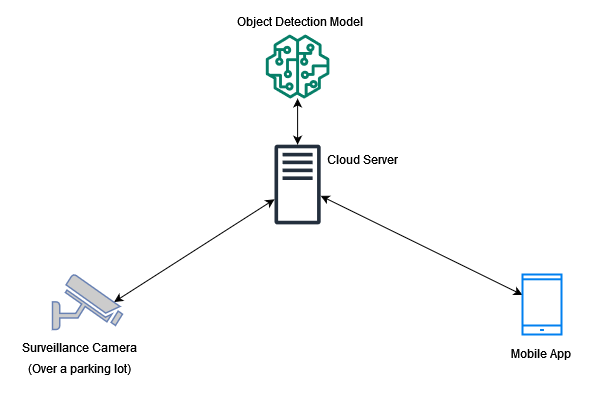

The diagram above was exported from draw.io. Its source (the exported page's mxGraphModel, read from the mxfile embedded in the PNG):
<mxGraphModel dx="880" dy="442" grid="1" gridSize="10" guides="1" tooltips="1" connect="1" arrows="1" fold="1" page="1" pageScale="1" pageWidth="850" pageHeight="1100" math="0" shadow="0">
  <root>
    <mxCell id="0" />
    <mxCell id="1" parent="0" />
    <mxCell id="ZMqiGr2JFncBF4Va5wmt-6" style="rounded=0;orthogonalLoop=1;jettySize=auto;html=1;exitX=0.88;exitY=0.5;exitDx=0;exitDy=0;exitPerimeter=0;startArrow=classic;startFill=1;" parent="1" source="ZMqiGr2JFncBF4Va5wmt-2" target="ZMqiGr2JFncBF4Va5wmt-3" edge="1">
      <mxGeometry relative="1" as="geometry" />
    </mxCell>
    <mxCell id="ZMqiGr2JFncBF4Va5wmt-2" value="" style="fontColor=#0066CC;verticalAlign=top;verticalLabelPosition=bottom;labelPosition=center;align=center;html=1;outlineConnect=0;fillColor=#CCCCCC;strokeColor=#6881B3;gradientColor=none;gradientDirection=north;strokeWidth=2;shape=mxgraph.networks.security_camera;" parent="1" vertex="1">
      <mxGeometry x="118" y="280" width="70" height="55" as="geometry" />
    </mxCell>
    <mxCell id="ZMqiGr2JFncBF4Va5wmt-3" value="" style="sketch=0;outlineConnect=0;fontColor=#232F3E;gradientColor=none;fillColor=#232F3D;strokeColor=none;dashed=0;verticalLabelPosition=bottom;verticalAlign=top;align=center;html=1;fontSize=12;fontStyle=0;aspect=fixed;pointerEvents=1;shape=mxgraph.aws4.traditional_server;" parent="1" vertex="1">
      <mxGeometry x="340" y="150" width="46.15" height="80" as="geometry" />
    </mxCell>
    <mxCell id="ZMqiGr2JFncBF4Va5wmt-10" style="rounded=0;orthogonalLoop=1;jettySize=auto;html=1;startArrow=classic;startFill=1;elbow=vertical;" parent="1" source="ZMqiGr2JFncBF4Va5wmt-4" target="ZMqiGr2JFncBF4Va5wmt-3" edge="1">
      <mxGeometry relative="1" as="geometry" />
    </mxCell>
    <mxCell id="ZMqiGr2JFncBF4Va5wmt-4" value="" style="html=1;verticalLabelPosition=bottom;align=center;labelBackgroundColor=#ffffff;verticalAlign=top;strokeWidth=2;strokeColor=#0080F0;shadow=0;dashed=0;shape=mxgraph.ios7.icons.smartphone;" parent="1" vertex="1">
      <mxGeometry x="588" y="280" width="39" height="60" as="geometry" />
    </mxCell>
    <mxCell id="ZMqiGr2JFncBF4Va5wmt-9" style="edgeStyle=orthogonalEdgeStyle;rounded=0;orthogonalLoop=1;jettySize=auto;html=1;elbow=vertical;startArrow=classic;startFill=1;" parent="1" source="ZMqiGr2JFncBF4Va5wmt-5" target="ZMqiGr2JFncBF4Va5wmt-3" edge="1">
      <mxGeometry relative="1" as="geometry" />
    </mxCell>
    <mxCell id="ZMqiGr2JFncBF4Va5wmt-5" value="" style="sketch=0;outlineConnect=0;fontColor=#232F3E;gradientColor=none;fillColor=#067F68;strokeColor=none;dashed=0;verticalLabelPosition=bottom;verticalAlign=top;align=center;html=1;fontSize=12;fontStyle=0;aspect=fixed;pointerEvents=1;shape=mxgraph.aws4.sagemaker_model;" parent="1" vertex="1">
      <mxGeometry x="331.08" y="40" width="64" height="64" as="geometry" />
    </mxCell>
    <mxCell id="ZMqiGr2JFncBF4Va5wmt-12" value="Object Detection Model" style="text;html=1;align=center;verticalAlign=middle;resizable=0;points=[];autosize=1;strokeColor=none;fillColor=none;" parent="1" vertex="1">
      <mxGeometry x="290.08" y="12" width="150" height="30" as="geometry" />
    </mxCell>
    <mxCell id="ZMqiGr2JFncBF4Va5wmt-13" value="Cloud Server" style="text;html=1;align=center;verticalAlign=middle;resizable=0;points=[];autosize=1;strokeColor=none;fillColor=none;" parent="1" vertex="1">
      <mxGeometry x="383.08" y="150" width="90" height="30" as="geometry" />
    </mxCell>
    <mxCell id="ZMqiGr2JFncBF4Va5wmt-14" value="&lt;div&gt;Surveillance Camera&lt;br&gt;&lt;/div&gt;" style="text;html=1;align=center;verticalAlign=middle;resizable=0;points=[];autosize=1;strokeColor=none;fillColor=none;" parent="1" vertex="1">
      <mxGeometry x="75" y="338" width="140" height="30" as="geometry" />
    </mxCell>
    <mxCell id="ZMqiGr2JFncBF4Va5wmt-15" value="Mobile App" style="text;html=1;align=center;verticalAlign=middle;resizable=0;points=[];autosize=1;strokeColor=none;fillColor=none;" parent="1" vertex="1">
      <mxGeometry x="566" y="344" width="80" height="30" as="geometry" />
    </mxCell>
    <mxCell id="jDvhh4W_Z825og9KyYGH-1" value="(Over a parking lot)" style="text;html=1;align=center;verticalAlign=middle;resizable=0;points=[];autosize=1;strokeColor=none;fillColor=none;" vertex="1" parent="1">
      <mxGeometry x="80" y="359" width="130" height="30" as="geometry" />
    </mxCell>
  </root>
</mxGraphModel>